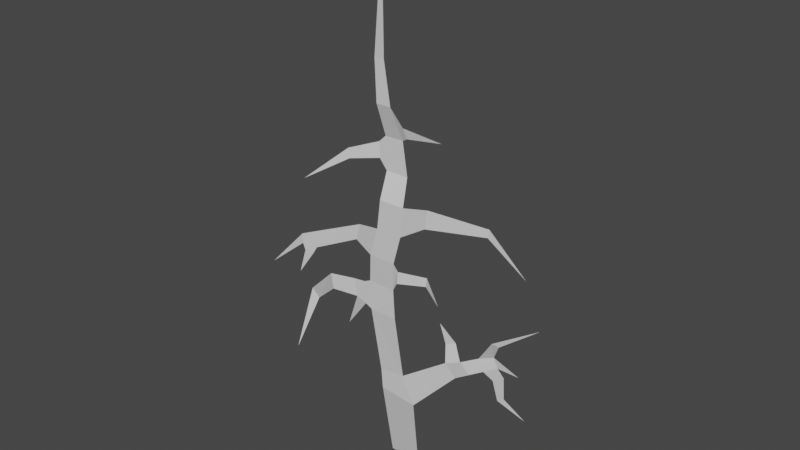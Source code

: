 # Source: BurtonTree03.blend  (saved by Blender 2.82.7; exported with 4.5.12 LTS)
import bpy
from mathutils import Matrix  # noqa: F401  (used for matrix-valued properties, if any)

bpy.ops.wm.read_factory_settings(use_empty=True)
scene = bpy.context.scene
scene.name = 'Scene'

# ---- collections
col_collection = bpy.data.collections.new('Collection'); scene.collection.children.link(col_collection)

# ---- materials (node trees are filled in below, after node groups)
mat_material = bpy.data.materials.new('Material')
mat_material.alpha_threshold = 0.0
mat_material.use_transparent_shadow = False
mat_material.line_color = (0.0, 0.0, 0.0, 1.0)

# ---- material node trees
mat_material.use_nodes = True; mat_material.node_tree.nodes.clear()
_N = mat_material.node_tree.nodes; _L = mat_material.node_tree.links
n0 = _N.new('ShaderNodeOutputMaterial'); n0.name = 'Material Output'; n0.location = (300, 300)
n1 = _N.new('ShaderNodeBsdfPrincipled'); n1.name = 'Principled BSDF'; n1.location = (10, 300)
n1.distribution = 'GGX'
n1.subsurface_method = 'BURLEY'
n1.inputs[2].default_value = 0.4
n1.inputs[3].default_value = 1.45
n1.inputs[27].default_value = (0.0, 0.0, 0.0, 1.0)
n1.inputs[28].default_value = 1.0
_L.new(n1.outputs[0], n0.inputs[0])
n0.is_active_output = True

# ---- world
world_world = bpy.data.worlds.new('World'); scene.world = world_world
world_world.use_nodes = True; world_world.node_tree.nodes.clear()
_N = world_world.node_tree.nodes; _L = world_world.node_tree.links
n0 = _N.new('ShaderNodeOutputWorld'); n0.name = 'World Output'; n0.location = (300, 300)
n1 = _N.new('ShaderNodeBackground'); n1.name = 'Background'; n1.location = (10, 300)
n1.inputs[0].default_value = (0.05088, 0.05088, 0.05088, 1.0)
_L.new(n1.outputs[0], n0.inputs[0])
n0.is_active_output = True
world_world.color = (0.05088, 0.05088, 0.05088)
world_world.use_sun_shadow = False
world_world.sun_shadow_jitter_overblur = 0.0

# ---- meshes
me_cube = bpy.data.meshes.new('Cube')
me_cube.from_pydata([(1.435, 1.474, 3.972), (1.0, 2.511, -1.0), (1.155, 0.8461, 16.87), (-0.4246, 0.8461, 16.87), (-0.8781, 1.474, 4.21), (-1.0, 2.511, -1.0), (-1.297, 1.032, 9.67), (0.4183, 1.032, 9.67), (-0.06698, 0.8146, 24.78), (-0.6789, 0.8146, 24.78), (0.3991, 0.1866, 31.32), (0.9711, 0.8461, 15.07), (0.4943, 0.8461, 13.29), (0.31, 1.032, 11.49), (-1.372, 1.032, 11.49), (-1.153, 0.8461, 13.29), (-0.6427, 0.8461, 15.07), (6.344, 1.376, 17.11), (6.267, 1.374, 16.61), (8.779, 1.215, 15.11), (-2.425, 1.121, 13.72), (-2.167, 1.121, 14.74), (-6.246, 0.7101, 12.36), (-6.267, 0.7075, 12.96), (-8.92, 0.8461, 10.19), (-0.4725, 1.474, 18.36), (-0.5361, 1.474, 20.34), (-0.5996, 0.8461, 22.31), (0.314, 0.8461, 22.31), (0.6196, 1.474, 20.34), (0.9252, 1.474, 18.36), (-2.773, 1.072, 18.56), (-2.842, 1.063, 19.16), (-5.552, 0.3596, 16.83), (-0.9498, 1.474, 18.96), (-0.9804, 1.474, 19.91), (0.8075, 0.8461, 12.9), (0.7282, 0.8461, 12.13), (2.483, 1.267, 12.94), (2.425, 1.267, 12.38), (3.707, 0.726, 11.84), (-1.717, 1.032, 9.878), (-1.792, 1.032, 11.29), (-5.863, 1.474, 8.46), (-6.38, 1.474, 8.941), (-7.212, 0.8461, 4.769), (-4.054, 0.8461, 10.05), (-4.199, 0.8461, 11.01), (2.864, 0.7673, 17.31), (2.688, 0.762, 16.17), (-2.547, 1.032, 11.2), (-2.363, 1.032, 10.11), (-3.479, 1.525, 7.685), (0.6498, 1.474, 5.682), (-0.9728, 1.474, 5.444), (3.992, 2.014, 6.733), (3.539, 1.673, 7.72), (6.523, 2.43, 8.266), (6.253, 2.43, 8.854), (7.996, 2.25, 8.415), (4.444, 1.812, 8.098), (5.349, 2.292, 8.476), (5.68, 2.292, 7.755), (4.836, 2.153, 7.244), (3.384, 1.882, 8.809), (4.0, 1.977, 9.067), (3.143, 1.656, 10.17), (6.818, 2.631, 7.643), (6.186, 2.527, 7.26), (6.669, 2.972, 5.992), (6.286, 2.909, 5.759), (7.766, 3.497, 4.7), (6.837, 1.977, 9.986), (6.487, 1.833, 10.14), (9.179, 2.209, 11.81), (0.8989, 1.137, 21.23), (0.9975, 1.339, 20.59), (3.108, 1.526, 20.83), (-5.245, 0.8061, 12.36), (-5.264, 0.8087, 13.4), (-6.096, 0.7281, 11.93), (-5.495, 0.7857, 11.93), (-6.616, 0.7744, 10.34)], [], [(28, 27, 9, 8), (7, 6, 14, 13), (53, 54, 6, 7), (11, 16, 3, 2), (8, 9, 10), (5, 4, 0, 1), (13, 14, 15, 12), (12, 15, 16, 11), (49, 48, 17, 18), (18, 17, 19), (16, 15, 20, 21), (79, 78, 22, 23), (23, 22, 24), (2, 3, 25, 30), (30, 25, 26, 29), (29, 26, 27, 28), (35, 34, 31, 32), (32, 31, 33), (26, 25, 34, 35), (13, 12, 36, 37), (37, 36, 38, 39), (39, 38, 40), (14, 6, 41, 42), (47, 46, 43, 44), (44, 43, 45), (50, 51, 46, 47), (11, 2, 48, 49), (42, 41, 51, 50), (51, 41, 52), (0, 4, 54, 53), (0, 53, 56, 55), (62, 61, 58, 57), (57, 58, 59), (55, 56, 60, 63), (63, 60, 61, 62), (60, 56, 64, 65), (65, 64, 66), (62, 57, 67, 68), (68, 67, 69, 70), (70, 69, 71), (58, 61, 73, 72), (72, 73, 74), (29, 28, 75, 76), (76, 75, 77), (21, 20, 78, 79), (22, 78, 81, 80), (80, 81, 82)])
_uv = me_cube.uv_layers.new(name='UVMap')
_uv.uv.foreach_set('vector', [0.625, 0.5, 0.625, 0.25, 0.625, 0.25, 0.625, 0.5, 0.625, 0.5, 0.625, 0.25, 0.625, 0.25, 0.625, 0.5, 0.625, 0.5, 0.625, 0.25, 0.625, 0.25, 0.625, 0.5, 0.625, 0.5, 0.625, 0.25, 0.625, 0.25, 0.625, 0.5, 0.625, 0.5, 0.625, 0.25, 0.625, 0.5, 0.375, 0.25, 0.625, 0.25, 0.625, 0.5, 0.375, 0.5, 0.625, 0.5, 0.625, 0.25, 0.625, 0.25, 0.625, 0.5, 0.625, 0.5, 0.625, 0.25, 0.625, 0.25, 0.625, 0.5, 0.625, 0.5, 0.625, 0.5, 0.625, 0.5, 0.625, 0.5, 0.625, 0.5, 0.625, 0.5, 0.625, 0.5, 0.625, 0.25, 0.625, 0.25, 0.625, 0.25, 0.625, 0.25, 0.625, 0.25, 0.625, 0.25, 0.625, 0.25, 0.625, 0.25, 0.625, 0.25, 0.625, 0.25, 0.625, 0.25, 0.625, 0.5, 0.625, 0.25, 0.625, 0.25, 0.625, 0.5, 0.625, 0.5, 0.625, 0.25, 0.625, 0.25, 0.625, 0.5, 0.625, 0.5, 0.625, 0.25, 0.625, 0.25, 0.625, 0.5, 0.625, 0.25, 0.625, 0.25, 0.625, 0.25, 0.625, 0.25, 0.625, 0.25, 0.625, 0.25, 0.625, 0.25, 0.625, 0.25, 0.625, 0.25, 0.625, 0.25, 0.625, 0.25, 0.625, 0.5, 0.625, 0.5, 0.625, 0.5, 0.625, 0.5, 0.625, 0.5, 0.625, 0.5, 0.625, 0.5, 0.625, 0.5, 0.625, 0.5, 0.625, 0.5, 0.625, 0.5, 0.625, 0.25, 0.625, 0.25, 0.625, 0.25, 0.625, 0.25, 0.625, 0.25, 0.625, 0.25, 0.625, 0.25, 0.625, 0.25, 0.625, 0.25, 0.625, 0.25, 0.625, 0.25, 0.625, 0.25, 0.625, 0.25, 0.625, 0.25, 0.625, 0.25, 0.625, 0.5, 0.625, 0.5, 0.625, 0.5, 0.625, 0.5, 0.625, 0.25, 0.625, 0.25, 0.625, 0.25, 0.625, 0.25, 0.625, 0.25, 0.625, 0.25, 0.625, 0.25, 0.625, 0.5, 0.625, 0.25, 0.625, 0.25, 0.625, 0.5, 0.625, 0.5, 0.625, 0.5, 0.625, 0.5, 0.625, 0.5, 0.625, 0.5, 0.625, 0.5, 0.625, 0.5, 0.625, 0.5, 0.625, 0.5, 0.625, 0.5, 0.625, 0.5, 0.625, 0.5, 0.625, 0.5, 0.625, 0.5, 0.625, 0.5, 0.625, 0.5, 0.625, 0.5, 0.625, 0.5, 0.625, 0.5, 0.625, 0.5, 0.625, 0.5, 0.625, 0.5, 0.625, 0.5, 0.625, 0.5, 0.625, 0.5, 0.625, 0.5, 0.625, 0.5, 0.625, 0.5, 0.625, 0.5, 0.625, 0.5, 0.625, 0.5, 0.625, 0.5, 0.625, 0.5, 0.625, 0.5, 0.625, 0.5, 0.625, 0.5, 0.625, 0.5, 0.625, 0.5, 0.625, 0.5, 0.625, 0.5, 0.625, 0.5, 0.625, 0.5, 0.625, 0.5, 0.625, 0.5, 0.625, 0.5, 0.625, 0.5, 0.625, 0.5, 0.625, 0.5, 0.625, 0.5, 0.625, 0.5, 0.625, 0.5, 0.625, 0.25, 0.625, 0.25, 0.625, 0.25, 0.625, 0.25, 0.625, 0.25, 0.625, 0.25, 0.625, 0.25, 0.625, 0.25, 0.625, 0.25, 0.625, 0.25, 0.625, 0.25])
me_cube.materials.append(mat_material)
me_cube.use_remesh_preserve_volume = False
me_cube.use_remesh_preserve_attributes = False
me_cube.use_mirror_vertex_groups = False
me_cube.update()

# ---- objects
ob_cube = bpy.data.objects.new('Cube', me_cube)

# ---- transforms, parenting, visibility, modifiers, constraints
ob_cube.location = (0.0, 0.0, 0.0)
ob_cube.lock_rotations_4d = False
ob_cube.empty_display_type = 'ARROWS'
ob_cube.lineart.crease_threshold = 0.0

# ---- collection membership
col_collection.objects.link(ob_cube)

# ---- scene / render settings (as saved in the file)
scene.frame_start = 1; scene.frame_end = 250; scene.frame_set(1)
scene.render.engine = 'BLENDER_EEVEE_NEXT'
scene.cycles.use_denoising = False
scene.cycles.samples = 128
scene.cycles.sampling_pattern = 'TABULATED_SOBOL'
scene.cycles.use_adaptive_sampling = False
scene.cycles.use_light_tree = False
scene.view_settings.view_transform = 'Filmic'
bpy.context.view_layer.update()

# ---- added for rendering (the .blend has no active camera and no usable light): camera, sun
cam_auto = bpy.data.cameras.new('AutoCamera')
cam_auto.lens = 50.0
cam_auto.sensor_width = 36.0
cam_auto.clip_end = 1000.0
ob_auto_camera = bpy.data.objects.new('AutoCamera', cam_auto)
scene.collection.objects.link(ob_auto_camera)
ob_auto_camera.location = (34.5375, -39.4477, 42.6855)
ob_auto_camera.rotation_euler = (1.09748, -7.21219e-08, 0.694738)
scene.camera = ob_auto_camera
light_auto_sun = bpy.data.lights.new('AutoSun', 'SUN')
light_auto_sun.energy = 3.0
light_auto_sun.angle = 0.0523599
ob_auto_sun = bpy.data.objects.new('AutoSun', light_auto_sun)
scene.collection.objects.link(ob_auto_sun)
ob_auto_sun.rotation_euler = (0.872665, 0.174533, 0.523599)
bpy.context.view_layer.update()
